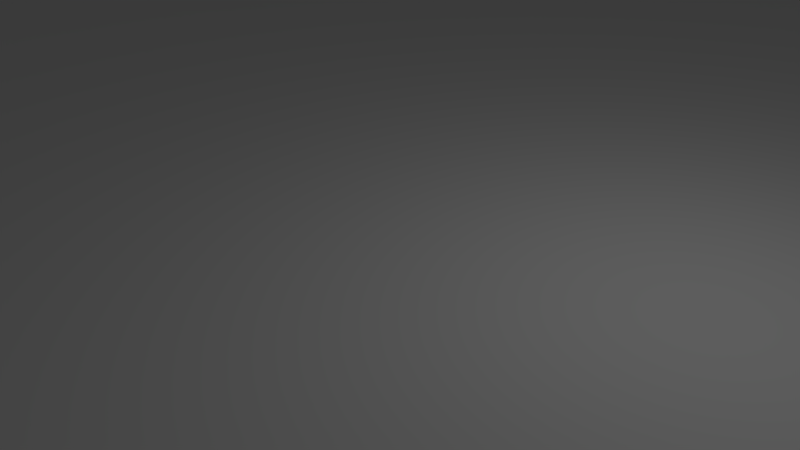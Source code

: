 # Source: building1Roof.blend  (saved by Blender 2.79.0; exported with 4.5.12 LTS)
import bpy
from mathutils import Matrix  # noqa: F401  (used for matrix-valued properties, if any)

bpy.ops.wm.read_factory_settings(use_empty=True)
scene = bpy.context.scene
scene.name = 'Scene'

# ---- collections
col_collection_1 = bpy.data.collections.new('Collection 1'); scene.collection.children.link(col_collection_1)

# ---- materials (node trees are filled in below, after node groups)
mat_material = bpy.data.materials.new('Material')
mat_material.alpha_threshold = 0.0
mat_material.use_transparent_shadow = False
mat_material.roughness = 0.5
mat_material.line_color = (0.0, 0.0, 0.0, 1.0)

# ---- material node trees

# ---- world
world_world = bpy.data.worlds.new('World'); scene.world = world_world
world_world.color = (0.05088, 0.05088, 0.05088)
world_world.use_sun_shadow = False
world_world.sun_shadow_jitter_overblur = 0.0
world_world.cycles.sampling_method = 'MANUAL'

# ---- cameras
cam_camera = bpy.data.cameras.new('Camera')
cam_camera.clip_end = 100.0
cam_camera.lens = 35.0
cam_camera.sensor_width = 32.0
cam_camera.sensor_height = 18.0
cam_camera.ortho_scale = 7.314
cam_camera.dof.focus_distance = 0.0
cam_camera.dof.aperture_fstop = 128.0

# ---- lights
light_lamp = bpy.data.lights.new('Lamp', 'POINT')
light_lamp.transmission_factor = 0.0
light_lamp.cutoff_distance = 30.0
light_lamp.energy = 100.0
light_lamp.shadow_buffer_clip_start = 1.001
light_lamp.shadow_soft_size = 0.1
light_lamp.shadow_maximum_resolution = 0.006
light_lamp.use_absolute_resolution = True

# ---- meshes
me_cube = bpy.data.meshes.new('Cube')
me_cube.from_pydata([(5.722e-06, 24.0, -1.5), (-24.0, 3.278e-07, -1.5), (-23.0, 0.0, 1.5), (-24.0, 24.0, -1.5), (-23.0, 23.0, 1.5), (0.0, 23.0, 1.5), (-24.0, 3.278e-07, 0.0), (2.861e-06, 24.0, 0.0), (-24.0, 24.0, 0.0), (3.457e-06, 25.0, 1.907e-06), (5.96e-07, 25.0, 1.5), (-24.0, 25.0, 1.907e-06), (-24.0, 25.0, 1.5), (-25.0, 3.278e-07, 2.543e-06), (-25.0, 3.278e-07, 1.5), (-25.0, 24.0, 2.543e-06), (-25.0, 24.0, 1.5), (-23.0, 0.0, 0.5), (-23.0, 23.0, 0.5), (0.0, 23.0, 0.5), (0.0, 0.0, 0.5)], [], [(4, 12, 16), (5, 7, 9, 10), (0, 3, 8, 7), (3, 1, 6, 8), (9, 11, 12, 10), (7, 8, 11, 9), (4, 5, 10, 12), (11, 8, 15), (15, 13, 14, 16), (15, 16, 12, 11), (2, 4, 16, 14), (6, 2, 14, 13), (8, 6, 13, 15), (5, 4, 18, 19), (4, 2, 17, 18), (19, 18, 20), (18, 17, 20)])
me_cube.materials.append(mat_material)
me_cube.materials.append(None)
me_cube.use_remesh_preserve_volume = False
me_cube.use_remesh_preserve_attributes = False
me_cube.use_mirror_vertex_groups = False
me_cube.update()

# ---- objects
ob_buildingslice = bpy.data.objects.new('BuildingSlice', me_cube)
ob_lamp = bpy.data.objects.new('Lamp', light_lamp)
ob_camera = bpy.data.objects.new('Camera', cam_camera)

# ---- transforms, parenting, visibility, modifiers, constraints
ob_buildingslice.location = (0.0, 0.0, 0.0)
ob_buildingslice.scale = (1.0, 1.0, 1.0)
ob_buildingslice.lock_rotations_4d = False
ob_buildingslice.empty_display_type = 'ARROWS'
ob_buildingslice.lineart.crease_threshold = 0.0
_m = ob_buildingslice.modifiers.new('Mirror', 'MIRROR')
_m.use_axis = (True, True, False)
_m.use_clip = True
ob_lamp.location = (4.076, 1.005, 5.904)
ob_lamp.rotation_euler = (0.6503, 0.05522, 1.866)
ob_lamp.lock_rotations_4d = False
ob_lamp.empty_display_type = 'ARROWS'
ob_lamp.color = (0.0, 0.0, 0.0, 0.0)
ob_lamp.lineart.crease_threshold = 0.0
ob_camera.location = (7.481, -6.508, 5.344)
ob_camera.rotation_euler = (1.109, 0.0, 0.8149)
ob_camera.lock_rotations_4d = False
ob_camera.empty_display_type = 'ARROWS'
ob_camera.color = (0.0, 0.0, 0.0, 0.0)
ob_camera.display_type = 'WIRE'
ob_camera.lineart.crease_threshold = 0.0

# ---- collection membership
col_collection_1.objects.link(ob_buildingslice)
col_collection_1.objects.link(ob_lamp)
col_collection_1.objects.link(ob_camera)

# ---- scene / render settings (as saved in the file)
scene.camera = ob_camera
scene.frame_start = 1; scene.frame_end = 250; scene.frame_set(1)
scene.render.engine = 'BLENDER_EEVEE_NEXT'
scene.render.resolution_percentage = 50
scene.render.dither_intensity = 0.0
scene.cycles.use_denoising = False
scene.cycles.samples = 128
scene.cycles.sampling_pattern = 'TABULATED_SOBOL'
scene.cycles.use_adaptive_sampling = False
scene.cycles.use_light_tree = False
scene.cycles.blur_glossy = 0.0
scene.cycles.sample_clamp_indirect = 0.0
scene.view_settings.view_transform = 'Standard'
bpy.context.view_layer.update()
